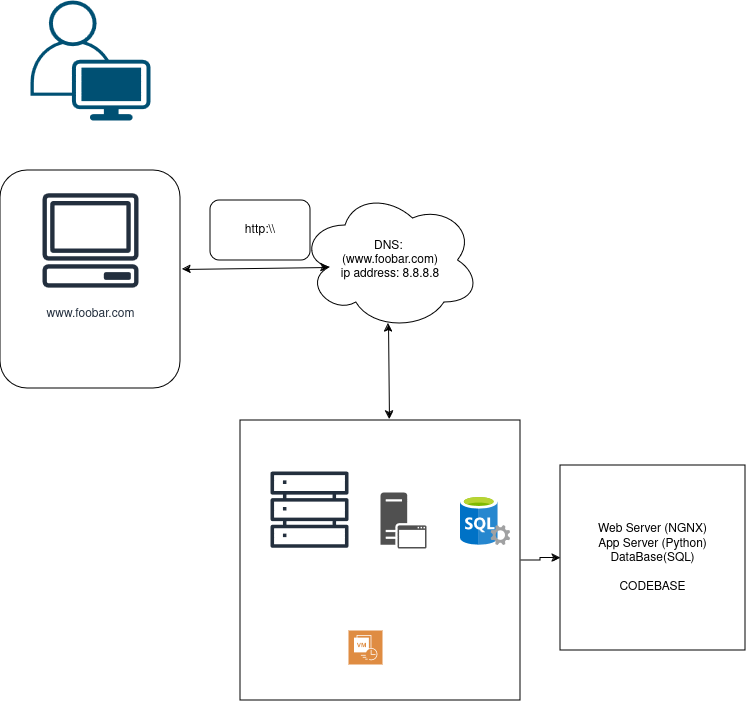

The diagram above was exported from draw.io. Its source (the exported page's mxGraphModel, read from the mxfile embedded in the PNG):
<mxGraphModel dx="1434" dy="942" grid="1" gridSize="10" guides="1" tooltips="1" connect="1" arrows="1" fold="1" page="1" pageScale="1" pageWidth="850" pageHeight="1100" math="0" shadow="0">
  <root>
    <mxCell id="0" />
    <mxCell id="1" parent="0" />
    <mxCell id="0fuhWGdhiLnmkcCZKIHe-1" value="" style="rounded=1;whiteSpace=wrap;html=1;" vertex="1" parent="1">
      <mxGeometry x="20" y="180" width="180" height="218" as="geometry" />
    </mxCell>
    <mxCell id="0fuhWGdhiLnmkcCZKIHe-2" value="&lt;div&gt;DNS:&amp;nbsp;&lt;/div&gt;&lt;div&gt;(www.foobar.com)&lt;/div&gt;&lt;div&gt;ip address: 8.8.8.8&lt;br&gt;&lt;/div&gt;" style="ellipse;shape=cloud;whiteSpace=wrap;html=1;" vertex="1" parent="1">
      <mxGeometry x="320" y="200" width="180" height="140" as="geometry" />
    </mxCell>
    <mxCell id="0fuhWGdhiLnmkcCZKIHe-4" value="" style="endArrow=classic;startArrow=classic;html=1;rounded=0;entryX=0.16;entryY=0.55;entryDx=0;entryDy=0;entryPerimeter=0;exitX=1.011;exitY=0.454;exitDx=0;exitDy=0;exitPerimeter=0;" edge="1" parent="1" source="0fuhWGdhiLnmkcCZKIHe-1" target="0fuhWGdhiLnmkcCZKIHe-2">
      <mxGeometry width="50" height="50" relative="1" as="geometry">
        <mxPoint x="210" y="277" as="sourcePoint" />
        <mxPoint x="348.79999999999995" y="272.5" as="targetPoint" />
      </mxGeometry>
    </mxCell>
    <mxCell id="0fuhWGdhiLnmkcCZKIHe-6" value="" style="endArrow=classic;startArrow=classic;html=1;rounded=0;exitX=0.532;exitY=-0.004;exitDx=0;exitDy=0;exitPerimeter=0;entryX=0.489;entryY=0.95;entryDx=0;entryDy=0;entryPerimeter=0;" edge="1" parent="1" source="0fuhWGdhiLnmkcCZKIHe-7" target="0fuhWGdhiLnmkcCZKIHe-2">
      <mxGeometry width="50" height="50" relative="1" as="geometry">
        <mxPoint x="383" y="440" as="sourcePoint" />
        <mxPoint x="450" y="460" as="targetPoint" />
      </mxGeometry>
    </mxCell>
    <mxCell id="0fuhWGdhiLnmkcCZKIHe-16" style="edgeStyle=orthogonalEdgeStyle;rounded=0;orthogonalLoop=1;jettySize=auto;html=1;exitX=1;exitY=0.5;exitDx=0;exitDy=0;entryX=0;entryY=0.5;entryDx=0;entryDy=0;" edge="1" parent="1" source="0fuhWGdhiLnmkcCZKIHe-7" target="0fuhWGdhiLnmkcCZKIHe-14">
      <mxGeometry relative="1" as="geometry" />
    </mxCell>
    <mxCell id="0fuhWGdhiLnmkcCZKIHe-7" value="" style="whiteSpace=wrap;html=1;aspect=fixed;" vertex="1" parent="1">
      <mxGeometry x="260" y="430" width="280" height="280" as="geometry" />
    </mxCell>
    <mxCell id="0fuhWGdhiLnmkcCZKIHe-8" value="" style="image;sketch=0;aspect=fixed;html=1;points=[];align=center;fontSize=12;image=img/lib/mscae/SQL_Servers.svg;" vertex="1" parent="1">
      <mxGeometry x="480" y="505" width="50" height="50" as="geometry" />
    </mxCell>
    <mxCell id="0fuhWGdhiLnmkcCZKIHe-9" value="" style="sketch=0;outlineConnect=0;fontColor=#232F3E;gradientColor=none;fillColor=#232F3D;strokeColor=none;dashed=0;verticalLabelPosition=bottom;verticalAlign=top;align=center;html=1;fontSize=12;fontStyle=0;aspect=fixed;pointerEvents=1;shape=mxgraph.aws4.servers;" vertex="1" parent="1">
      <mxGeometry x="290" y="480" width="78" height="78" as="geometry" />
    </mxCell>
    <mxCell id="0fuhWGdhiLnmkcCZKIHe-10" value="" style="sketch=0;pointerEvents=1;shadow=0;dashed=0;html=1;strokeColor=none;fillColor=#505050;labelPosition=center;verticalLabelPosition=bottom;verticalAlign=top;outlineConnect=0;align=center;shape=mxgraph.office.servers.application_server;" vertex="1" parent="1">
      <mxGeometry x="400" y="502" width="46" height="56" as="geometry" />
    </mxCell>
    <mxCell id="0fuhWGdhiLnmkcCZKIHe-11" value="" style="sketch=0;pointerEvents=1;shadow=0;dashed=0;html=1;strokeColor=none;fillColor=#DF8C42;labelPosition=center;verticalLabelPosition=bottom;verticalAlign=top;align=center;outlineConnect=0;shape=mxgraph.veeam2.cdp;" vertex="1" parent="1">
      <mxGeometry x="368" y="640" width="34" height="34" as="geometry" />
    </mxCell>
    <UserObject label="www.foobar.com" id="0fuhWGdhiLnmkcCZKIHe-13">
      <mxCell style="sketch=0;outlineConnect=0;fontColor=#232F3E;gradientColor=none;strokeColor=#232F3E;fillColor=#ffffff;dashed=0;verticalLabelPosition=bottom;verticalAlign=top;align=center;html=1;fontSize=12;fontStyle=0;aspect=fixed;shape=mxgraph.aws4.resourceIcon;resIcon=mxgraph.aws4.client;" vertex="1" parent="1">
        <mxGeometry x="50" y="190" width="120" height="120" as="geometry" />
      </mxCell>
    </UserObject>
    <mxCell id="0fuhWGdhiLnmkcCZKIHe-14" value="&lt;div&gt;Web Server (NGNX)&lt;/div&gt;&lt;div&gt;App Server (Python)&lt;/div&gt;&lt;div&gt;DataBase(SQL)&lt;/div&gt;&lt;div&gt;&lt;br&gt;&lt;/div&gt;&lt;div&gt;CODEBASE&lt;br&gt;&lt;/div&gt;" style="whiteSpace=wrap;html=1;aspect=fixed;" vertex="1" parent="1">
      <mxGeometry x="580" y="475" width="185" height="185" as="geometry" />
    </mxCell>
    <mxCell id="0fuhWGdhiLnmkcCZKIHe-18" value="" style="points=[[0.35,0,0],[0.98,0.51,0],[1,0.71,0],[0.67,1,0],[0,0.795,0],[0,0.65,0]];verticalLabelPosition=bottom;sketch=0;html=1;verticalAlign=top;aspect=fixed;align=center;pointerEvents=1;shape=mxgraph.cisco19.user;fillColor=#005073;strokeColor=none;" vertex="1" parent="1">
      <mxGeometry x="50" y="10" width="120" height="120" as="geometry" />
    </mxCell>
    <mxCell id="0fuhWGdhiLnmkcCZKIHe-23" value="http:\\" style="rounded=1;whiteSpace=wrap;html=1;" vertex="1" parent="1">
      <mxGeometry x="230" y="210" width="100" height="60" as="geometry" />
    </mxCell>
  </root>
</mxGraphModel>